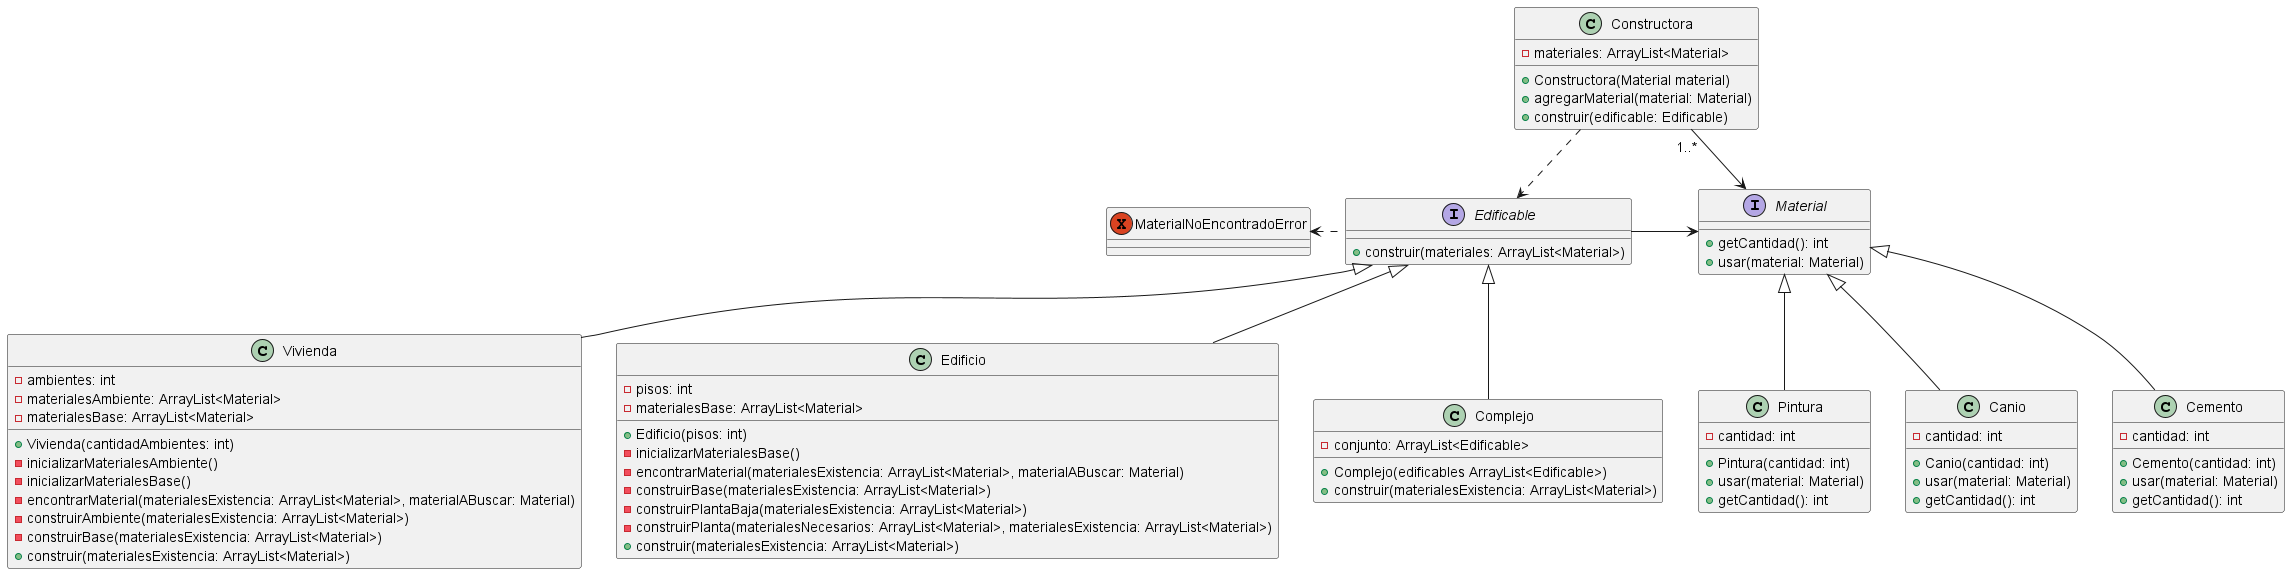

The diagram above was rendered by PlantUML. Its source (embedded in the PNG):
@startuml

interface Material {
    + getCantidad(): int
    + usar(material: Material)
}

class Pintura{
    - cantidad: int
    + Pintura(cantidad: int)
    + usar(material: Material)
    + getCantidad(): int
}

class Canio{
    - cantidad: int
    + Canio(cantidad: int)
    + usar(material: Material)
    + getCantidad(): int
}

class Cemento{
    - cantidad: int
    + Cemento(cantidad: int)
    + usar(material: Material)
    + getCantidad(): int
}

interface Edificable {
    + construir(materiales: ArrayList<Material>)
}

class Vivienda {
    - ambientes: int
    - materialesAmbiente: ArrayList<Material>
    - materialesBase: ArrayList<Material>
    + Vivienda(cantidadAmbientes: int)
    - inicializarMaterialesAmbiente()
    - inicializarMaterialesBase()
    - encontrarMaterial(materialesExistencia: ArrayList<Material>, materialABuscar: Material)
    - construirAmbiente(materialesExistencia: ArrayList<Material>)
    - construirBase(materialesExistencia: ArrayList<Material>)
    + construir(materialesExistencia: ArrayList<Material>)
}

class Edificio{
    - pisos: int
    - materialesBase: ArrayList<Material>
    + Edificio(pisos: int)
    - inicializarMaterialesBase()
    - encontrarMaterial(materialesExistencia: ArrayList<Material>, materialABuscar: Material)
    - construirBase(materialesExistencia: ArrayList<Material>)
    - construirPlantaBaja(materialesExistencia: ArrayList<Material>)
    - construirPlanta(materialesNecesarios: ArrayList<Material>, materialesExistencia: ArrayList<Material>)
    + construir(materialesExistencia: ArrayList<Material>)
}

class Complejo {
    - conjunto: ArrayList<Edificable>
    + Complejo(edificables ArrayList<Edificable>)
    + construir(materialesExistencia: ArrayList<Material>)
}

class Constructora{
    - materiales: ArrayList<Material>
    + Constructora(Material material)
    + agregarMaterial(material: Material)
    + construir(edificable: Edificable)
}

exception MaterialNoEncontradoError


Material <|-- Cemento
Material <|-- Canio
Material <|-- Pintura

Edificable <|-- Vivienda
Edificable <|-- Complejo
Edificable <|-- Edificio

Edificable -> Material
MaterialNoEncontradoError <. Edificable

Constructora "1..*" --> Material
Constructora ..> Edificable

@enduml